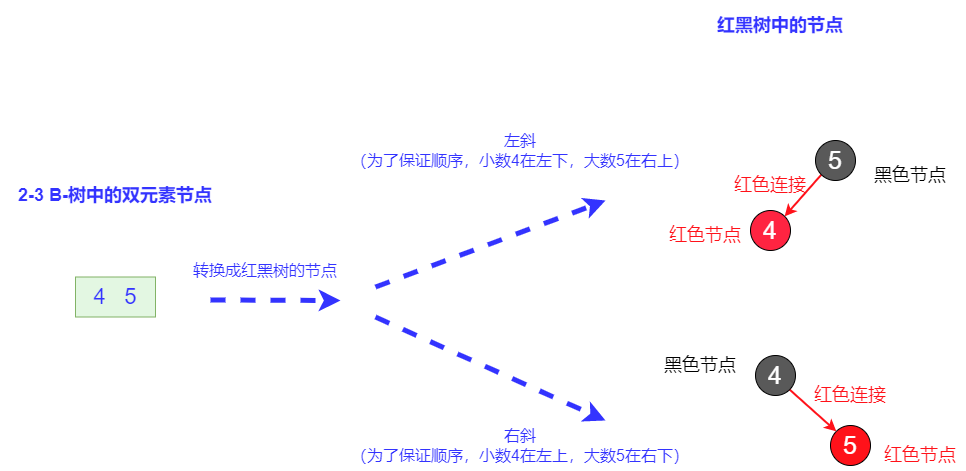

The diagram above was exported from draw.io. Its source (the exported page's mxGraphModel, read from the mxfile embedded in the PNG):
<mxGraphModel dx="1038" dy="641" grid="1" gridSize="10" guides="1" tooltips="1" connect="1" arrows="1" fold="1" page="1" pageScale="1" pageWidth="827" pageHeight="1169" math="0" shadow="0">
  <root>
    <mxCell id="0" />
    <mxCell id="1" parent="0" />
    <mxCell id="ObUz2nIVQlHF09__QefZ-1" value="2-3 B-树中的双元素节点" style="text;html=1;strokeColor=none;fillColor=none;align=center;verticalAlign=middle;whiteSpace=wrap;rounded=0;fontSize=18;fontStyle=1;fontColor=#3333FF;" parent="1" vertex="1">
      <mxGeometry x="45" y="330" width="230" height="50" as="geometry" />
    </mxCell>
    <mxCell id="ObUz2nIVQlHF09__QefZ-2" value="红黑树中的节点" style="text;html=1;strokeColor=none;fillColor=none;align=center;verticalAlign=middle;whiteSpace=wrap;rounded=0;fontSize=18;fontStyle=1;fontColor=#3333FF;" parent="1" vertex="1">
      <mxGeometry x="710" y="160" width="230" height="50" as="geometry" />
    </mxCell>
    <mxCell id="ObUz2nIVQlHF09__QefZ-5" value="" style="endArrow=classic;html=1;rounded=0;fontSize=22;fontColor=#3333FF;strokeColor=#3333FF;strokeWidth=5;fillColor=#FF0000;dashed=1;" parent="1" edge="1">
      <mxGeometry width="50" height="50" relative="1" as="geometry">
        <mxPoint x="255" y="459.5" as="sourcePoint" />
        <mxPoint x="385" y="460" as="targetPoint" />
      </mxGeometry>
    </mxCell>
    <mxCell id="HE7_67Kx2ELr8nlK-kkV-9" style="rounded=0;orthogonalLoop=1;jettySize=auto;html=1;exitX=0;exitY=1;exitDx=0;exitDy=0;entryX=1;entryY=0;entryDx=0;entryDy=0;strokeWidth=2;strokeColor=#FF121A;" parent="1" source="ObUz2nIVQlHF09__QefZ-6" target="HE7_67Kx2ELr8nlK-kkV-8" edge="1">
      <mxGeometry relative="1" as="geometry" />
    </mxCell>
    <mxCell id="ObUz2nIVQlHF09__QefZ-6" value="&lt;font color=&quot;#ffffff&quot; size=&quot;1&quot;&gt;&lt;span style=&quot;font-weight: normal ; font-size: 25px&quot;&gt;5&lt;/span&gt;&lt;/font&gt;" style="ellipse;whiteSpace=wrap;html=1;aspect=fixed;fontSize=22;fontColor=#3333FF;fillColor=#595959;fontStyle=1" parent="1" vertex="1">
      <mxGeometry x="860" y="300" width="40" height="40" as="geometry" />
    </mxCell>
    <mxCell id="ObUz2nIVQlHF09__QefZ-9" value="&lt;font style=&quot;font-size: 18px;&quot;&gt;黑色节点&lt;/font&gt;" style="text;html=1;strokeColor=none;fillColor=none;align=center;verticalAlign=middle;whiteSpace=wrap;rounded=0;fontSize=18;fontColor=#000000;" parent="1" vertex="1">
      <mxGeometry x="910" y="320" width="90" height="30" as="geometry" />
    </mxCell>
    <mxCell id="ObUz2nIVQlHF09__QefZ-11" value="转换成红黑树的节点" style="text;html=1;strokeColor=none;fillColor=none;align=center;verticalAlign=middle;whiteSpace=wrap;rounded=0;fontSize=16;fontColor=#3333FF;" parent="1" vertex="1">
      <mxGeometry x="220" y="410" width="180" height="40" as="geometry" />
    </mxCell>
    <mxCell id="HE7_67Kx2ELr8nlK-kkV-1" value="4&amp;nbsp; &amp;nbsp;5" style="rounded=0;whiteSpace=wrap;html=1;fontSize=22;fillColor=#E3F7E2;strokeColor=#82b366;fontColor=#3333FF;" parent="1" vertex="1">
      <mxGeometry x="120" y="436.5" width="80" height="40" as="geometry" />
    </mxCell>
    <mxCell id="HE7_67Kx2ELr8nlK-kkV-3" value="" style="endArrow=classic;html=1;rounded=0;fontSize=22;fontColor=#3333FF;strokeColor=#3333FF;strokeWidth=5;fillColor=#FF0000;dashed=1;" parent="1" edge="1">
      <mxGeometry width="50" height="50" relative="1" as="geometry">
        <mxPoint x="420" y="446.5" as="sourcePoint" />
        <mxPoint x="650" y="360" as="targetPoint" />
      </mxGeometry>
    </mxCell>
    <mxCell id="HE7_67Kx2ELr8nlK-kkV-4" value="" style="endArrow=classic;html=1;rounded=0;fontSize=22;fontColor=#3333FF;strokeColor=#3333FF;strokeWidth=5;fillColor=#FF0000;dashed=1;" parent="1" edge="1">
      <mxGeometry width="50" height="50" relative="1" as="geometry">
        <mxPoint x="420" y="476.5" as="sourcePoint" />
        <mxPoint x="650" y="580" as="targetPoint" />
      </mxGeometry>
    </mxCell>
    <mxCell id="HE7_67Kx2ELr8nlK-kkV-5" value="左斜&lt;br&gt;（为了保证顺序，小数4在左下，大数5在右上）" style="text;html=1;strokeColor=none;fillColor=none;align=center;verticalAlign=middle;whiteSpace=wrap;rounded=0;fontSize=16;fontColor=#3333FF;" parent="1" vertex="1">
      <mxGeometry x="390" y="290" width="350" height="40" as="geometry" />
    </mxCell>
    <mxCell id="HE7_67Kx2ELr8nlK-kkV-8" value="&lt;font color=&quot;#ffffff&quot; size=&quot;1&quot;&gt;&lt;span style=&quot;font-weight: normal ; font-size: 25px&quot;&gt;4&lt;/span&gt;&lt;/font&gt;" style="ellipse;whiteSpace=wrap;html=1;aspect=fixed;fontSize=22;fontColor=#3333FF;fillColor=#FF2441;fontStyle=1" parent="1" vertex="1">
      <mxGeometry x="795" y="370" width="40" height="40" as="geometry" />
    </mxCell>
    <mxCell id="HE7_67Kx2ELr8nlK-kkV-10" value="&lt;font style=&quot;font-size: 18px&quot;&gt;红色连接&lt;/font&gt;" style="text;html=1;strokeColor=none;fillColor=none;align=center;verticalAlign=middle;whiteSpace=wrap;rounded=0;fontSize=18;fontColor=#FF121A;" parent="1" vertex="1">
      <mxGeometry x="770" y="330" width="90" height="30" as="geometry" />
    </mxCell>
    <mxCell id="HE7_67Kx2ELr8nlK-kkV-11" value="&lt;font style=&quot;font-size: 18px&quot;&gt;红色节点&lt;/font&gt;" style="text;html=1;strokeColor=none;fillColor=none;align=center;verticalAlign=middle;whiteSpace=wrap;rounded=0;fontSize=18;fontColor=#FF121A;" parent="1" vertex="1">
      <mxGeometry x="705" y="380" width="90" height="30" as="geometry" />
    </mxCell>
    <mxCell id="HE7_67Kx2ELr8nlK-kkV-13" value="&lt;font color=&quot;#ffffff&quot; size=&quot;1&quot;&gt;&lt;span style=&quot;font-weight: normal ; font-size: 25px&quot;&gt;5&lt;/span&gt;&lt;/font&gt;" style="ellipse;whiteSpace=wrap;html=1;aspect=fixed;fontSize=22;fontColor=#3333FF;fillColor=#FF121A;fontStyle=1" parent="1" vertex="1">
      <mxGeometry x="875" y="585" width="40" height="40" as="geometry" />
    </mxCell>
    <mxCell id="HE7_67Kx2ELr8nlK-kkV-14" value="" style="endArrow=classic;html=1;rounded=0;fontSize=25;fontColor=#FFFFFF;entryX=0;entryY=0;entryDx=0;entryDy=0;strokeWidth=2;exitX=1;exitY=1;exitDx=0;exitDy=0;strokeColor=#FF121A;" parent="1" source="HE7_67Kx2ELr8nlK-kkV-18" target="HE7_67Kx2ELr8nlK-kkV-13" edge="1">
      <mxGeometry width="50" height="50" relative="1" as="geometry">
        <mxPoint x="875" y="545" as="sourcePoint" />
        <mxPoint x="885" y="485" as="targetPoint" />
      </mxGeometry>
    </mxCell>
    <mxCell id="HE7_67Kx2ELr8nlK-kkV-16" value="&lt;font style=&quot;font-size: 18px;&quot;&gt;黑色节点&lt;/font&gt;" style="text;html=1;strokeColor=none;fillColor=none;align=center;verticalAlign=middle;whiteSpace=wrap;rounded=0;fontSize=18;fontColor=#000000;" parent="1" vertex="1">
      <mxGeometry x="700" y="510" width="90" height="30" as="geometry" />
    </mxCell>
    <mxCell id="HE7_67Kx2ELr8nlK-kkV-18" value="&lt;font color=&quot;#ffffff&quot; size=&quot;1&quot;&gt;&lt;span style=&quot;font-weight: normal ; font-size: 25px&quot;&gt;4&lt;/span&gt;&lt;/font&gt;" style="ellipse;whiteSpace=wrap;html=1;aspect=fixed;fontSize=22;fontColor=#3333FF;fillColor=#595959;fontStyle=1" parent="1" vertex="1">
      <mxGeometry x="800" y="515" width="40" height="40" as="geometry" />
    </mxCell>
    <mxCell id="HE7_67Kx2ELr8nlK-kkV-20" value="&lt;font style=&quot;font-size: 18px&quot;&gt;红色节点&lt;/font&gt;" style="text;html=1;strokeColor=none;fillColor=none;align=center;verticalAlign=middle;whiteSpace=wrap;rounded=0;fontSize=18;fontColor=#FF121A;" parent="1" vertex="1">
      <mxGeometry x="920" y="600" width="90" height="30" as="geometry" />
    </mxCell>
    <mxCell id="HE7_67Kx2ELr8nlK-kkV-24" value="右斜&lt;br&gt;（为了保证顺序，小数4在左上，大数5在右下）" style="text;html=1;strokeColor=none;fillColor=none;align=center;verticalAlign=middle;whiteSpace=wrap;rounded=0;fontSize=16;fontColor=#3333FF;" parent="1" vertex="1">
      <mxGeometry x="390" y="585" width="350" height="40" as="geometry" />
    </mxCell>
    <mxCell id="T9ja8qlC-A7X6XeKds0R-1" value="&lt;font style=&quot;font-size: 18px&quot;&gt;红色连接&lt;/font&gt;" style="text;html=1;strokeColor=none;fillColor=none;align=center;verticalAlign=middle;whiteSpace=wrap;rounded=0;fontSize=18;fontColor=#FF121A;" parent="1" vertex="1">
      <mxGeometry x="850" y="540" width="90" height="30" as="geometry" />
    </mxCell>
  </root>
</mxGraphModel>